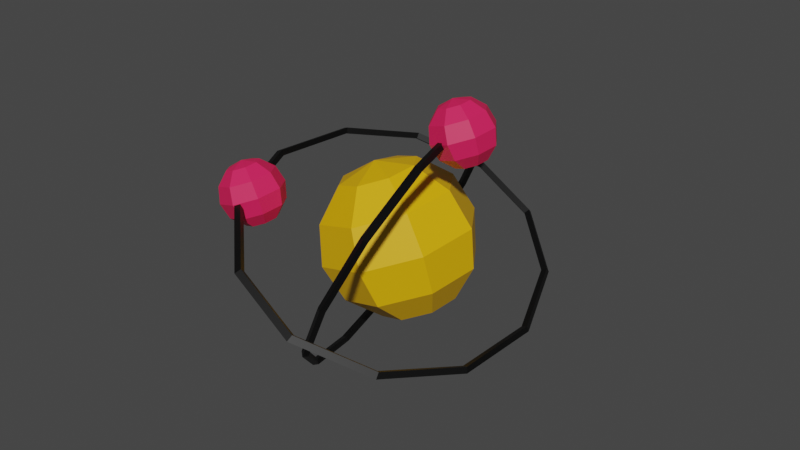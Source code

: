 # Source: scienceSymbol.blend  (saved by Blender 2.93.20; exported with 4.5.12 LTS)
import bpy
from mathutils import Matrix  # noqa: F401  (used for matrix-valued properties, if any)

bpy.ops.wm.read_factory_settings(use_empty=True)
scene = bpy.context.scene
scene.name = 'Scene'

# ---- collections
col_collection = bpy.data.collections.new('Collection'); scene.collection.children.link(col_collection)

# ---- materials (node trees are filled in below, after node groups)
mat_nucleusmaterial = bpy.data.materials.new('NucleusMaterial')
mat_nucleusmaterial.use_transparent_shadow = False
mat_electronmaterial = bpy.data.materials.new('ElectronMaterial')
mat_electronmaterial.use_transparent_shadow = False
mat_material_003 = bpy.data.materials.new('Material.003')
mat_material_003.use_transparent_shadow = False

# ---- material node trees
mat_nucleusmaterial.use_nodes = True; mat_nucleusmaterial.node_tree.nodes.clear()
_N = mat_nucleusmaterial.node_tree.nodes; _L = mat_nucleusmaterial.node_tree.links
n0 = _N.new('ShaderNodeBsdfPrincipled'); n0.name = 'Principled BSDF'; n0.location = (10, 300)
n0.distribution = 'GGX'
n0.subsurface_method = 'BURLEY'
n0.inputs[0].default_value = (0.8, 0.4299, 0.0, 1.0)
n0.inputs[3].default_value = 1.45
n0.inputs[27].default_value = (0.0, 0.0, 0.0, 1.0)
n0.inputs[28].default_value = 1.0
n1 = _N.new('ShaderNodeOutputMaterial'); n1.name = 'Material Output'; n1.location = (300, 300)
_L.new(n0.outputs[0], n1.inputs[0])
n1.is_active_output = True
mat_electronmaterial.use_nodes = True; mat_electronmaterial.node_tree.nodes.clear()
_N = mat_electronmaterial.node_tree.nodes; _L = mat_electronmaterial.node_tree.links
n0 = _N.new('ShaderNodeBsdfPrincipled'); n0.name = 'Principled BSDF'; n0.location = (10, 300)
n0.distribution = 'GGX'
n0.subsurface_method = 'BURLEY'
n0.inputs[0].default_value = (0.8, 0.01391, 0.09766, 1.0)
n0.inputs[3].default_value = 1.45
n0.inputs[27].default_value = (0.0, 0.0, 0.0, 1.0)
n0.inputs[28].default_value = 1.0
n1 = _N.new('ShaderNodeOutputMaterial'); n1.name = 'Material Output'; n1.location = (300, 300)
_L.new(n0.outputs[0], n1.inputs[0])
n1.is_active_output = True
mat_material_003.use_nodes = True; mat_material_003.node_tree.nodes.clear()
_N = mat_material_003.node_tree.nodes; _L = mat_material_003.node_tree.links
n0 = _N.new('ShaderNodeBsdfPrincipled'); n0.name = 'Principled BSDF'; n0.location = (10, 300)
n0.distribution = 'GGX'
n0.subsurface_method = 'BURLEY'
n0.inputs[0].default_value = (0.0, 0.0, 0.0, 1.0)
n0.inputs[3].default_value = 1.45
n0.inputs[27].default_value = (0.0, 0.0, 0.0, 1.0)
n0.inputs[28].default_value = 1.0
n1 = _N.new('ShaderNodeOutputMaterial'); n1.name = 'Material Output'; n1.location = (300, 300)
_L.new(n0.outputs[0], n1.inputs[0])
n1.is_active_output = True

# ---- world
world_world = bpy.data.worlds.new('World'); scene.world = world_world
world_world.use_nodes = True; world_world.node_tree.nodes.clear()
_N = world_world.node_tree.nodes; _L = world_world.node_tree.links
n0 = _N.new('ShaderNodeOutputWorld'); n0.name = 'World Output'; n0.location = (300, 300)
n1 = _N.new('ShaderNodeBackground'); n1.name = 'Background'; n1.location = (10, 300)
n1.inputs[0].default_value = (0.05088, 0.05088, 0.05088, 1.0)
_L.new(n1.outputs[0], n0.inputs[0])
n0.is_active_output = True
world_world.color = (0.05088, 0.05088, 0.05088)
world_world.use_sun_shadow = False
world_world.sun_shadow_jitter_overblur = 0.0

# ---- meshes
me_sphere = bpy.data.meshes.new('Sphere')
me_sphere.from_pydata([(0.0, 0.5, 0.866), (0.0, 0.866, 0.5), (0.0, 1.0, -4.371e-08), (0.0, 0.866, -0.5), (0.0, 0.5, -0.866), (0.3536, 0.3536, 0.866), (0.6124, 0.6124, 0.5), (0.7071, 0.7071, -4.371e-08), (0.6124, 0.6124, -0.5), (0.3536, 0.3536, -0.866), (0.0, -8.742e-08, -1.0), (0.5, -8.521e-08, 0.866), (0.866, -5.541e-08, 0.5), (1.0, -5.541e-08, -4.371e-08), (0.866, -8.521e-08, -0.5), (0.5, -1.001e-07, -0.866), (0.3536, -0.3536, 0.866), (0.6124, -0.6124, 0.5), (0.7071, -0.7071, -4.371e-08), (0.6124, -0.6124, -0.5), (0.3536, -0.3536, -0.866), (-2.759e-08, -0.5, 0.866), (3.201e-08, -0.866, 0.5), (2.213e-09, -1.0, -4.371e-08), (3.201e-08, -0.866, -0.5), (2.213e-09, -0.5, -0.866), (-6.182e-08, -1.492e-07, 1.0), (-0.3536, -0.3536, 0.866), (-0.6124, -0.6124, 0.5), (-0.7071, -0.7071, -4.371e-08), (-0.6124, -0.6124, -0.5), (-0.3536, -0.3536, -0.866), (-0.5, -5.541e-08, 0.866), (-0.866, -5.541e-08, 0.5), (-1.0, -5.541e-08, -4.371e-08), (-0.866, -8.521e-08, -0.5), (-0.5, -8.521e-08, -0.866), (-0.3536, 0.3536, 0.866), (-0.6124, 0.6124, 0.5), (-0.7071, 0.7071, -4.371e-08), (-0.6124, 0.6124, -0.5), (-0.3536, 0.3536, -0.866)], [], [(10, 4, 9), (3, 2, 7, 8), (1, 0, 5, 6), (4, 3, 8, 9), (2, 1, 6, 7), (0, 26, 5), (8, 7, 13, 14), (6, 5, 11, 12), (9, 8, 14, 15), (7, 6, 12, 13), (5, 26, 11), (10, 9, 15), (12, 11, 16, 17), (15, 14, 19, 20), (13, 12, 17, 18), (11, 26, 16), (10, 15, 20), (14, 13, 18, 19), (20, 19, 24, 25), (18, 17, 22, 23), (16, 26, 21), (10, 20, 25), (19, 18, 23, 24), (17, 16, 21, 22), (25, 24, 30, 31), (23, 22, 28, 29), (21, 26, 27), (10, 25, 31), (24, 23, 29, 30), (22, 21, 27, 28), (31, 30, 35, 36), (29, 28, 33, 34), (27, 26, 32), (10, 31, 36), (30, 29, 34, 35), (28, 27, 32, 33), (36, 35, 40, 41), (34, 33, 38, 39), (32, 26, 37), (10, 36, 41), (35, 34, 39, 40), (33, 32, 37, 38), (39, 38, 1, 2), (37, 26, 0), (10, 41, 4), (40, 39, 2, 3), (38, 37, 0, 1), (41, 40, 3, 4)])
_uv = me_sphere.uv_layers.new(name='UVMap')
_uv.uv.foreach_set('vector', [0.6875, 0.0, 0.75, 0.1667, 0.625, 0.1667, 0.75, 0.3333, 0.75, 0.5, 0.625, 0.5, 0.625, 0.3333, 0.75, 0.6667, 0.75, 0.8333, 0.625, 0.8333, 0.625, 0.6667, 0.75, 0.1667, 0.75, 0.3333, 0.625, 0.3333, 0.625, 0.1667, 0.75, 0.5, 0.75, 0.6667, 0.625, 0.6667, 0.625, 0.5, 0.75, 0.8333, 0.6875, 1.0, 0.625, 0.8333, 0.625, 0.3333, 0.625, 0.5, 0.5, 0.5, 0.5, 0.3333, 0.625, 0.6667, 0.625, 0.8333, 0.5, 0.8333, 0.5, 0.6667, 0.625, 0.1667, 0.625, 0.3333, 0.5, 0.3333, 0.5, 0.1667, 0.625, 0.5, 0.625, 0.6667, 0.5, 0.6667, 0.5, 0.5, 0.625, 0.8333, 0.5625, 1.0, 0.5, 0.8333, 0.5625, 0.0, 0.625, 0.1667, 0.5, 0.1667, 0.5, 0.6667, 0.5, 0.8333, 0.375, 0.8333, 0.375, 0.6667, 0.5, 0.1667, 0.5, 0.3333, 0.375, 0.3333, 0.375, 0.1667, 0.5, 0.5, 0.5, 0.6667, 0.375, 0.6667, 0.375, 0.5, 0.5, 0.8333, 0.4375, 1.0, 0.375, 0.8333, 0.4375, 0.0, 0.5, 0.1667, 0.375, 0.1667, 0.5, 0.3333, 0.5, 0.5, 0.375, 0.5, 0.375, 0.3333, 0.375, 0.1667, 0.375, 0.3333, 0.25, 0.3333, 0.25, 0.1667, 0.375, 0.5, 0.375, 0.6667, 0.25, 0.6667, 0.25, 0.5, 0.375, 0.8333, 0.3125, 1.0, 0.25, 0.8333, 0.3125, 0.0, 0.375, 0.1667, 0.25, 0.1667, 0.375, 0.3333, 0.375, 0.5, 0.25, 0.5, 0.25, 0.3333, 0.375, 0.6667, 0.375, 0.8333, 0.25, 0.8333, 0.25, 0.6667, 0.25, 0.1667, 0.25, 0.3333, 0.125, 0.3333, 0.125, 0.1667, 0.25, 0.5, 0.25, 0.6667, 0.125, 0.6667, 0.125, 0.5, 0.25, 0.8333, 0.1875, 1.0, 0.125, 0.8333, 0.1875, 0.0, 0.25, 0.1667, 0.125, 0.1667, 0.25, 0.3333, 0.25, 0.5, 0.125, 0.5, 0.125, 0.3333, 0.25, 0.6667, 0.25, 0.8333, 0.125, 0.8333, 0.125, 0.6667, 0.125, 0.1667, 0.125, 0.3333, 0.0, 0.3333, 0.0, 0.1667, 0.125, 0.5, 0.125, 0.6667, 0.0, 0.6667, 0.0, 0.5, 0.125, 0.8333, 0.0625, 1.0, 0.0, 0.8333, 0.0625, 0.0, 0.125, 0.1667, 0.0, 0.1667, 0.125, 0.3333, 0.125, 0.5, 0.0, 0.5, 0.0, 0.3333, 0.125, 0.6667, 0.125, 0.8333, 0.0, 0.8333, 0.0, 0.6667, 1.0, 0.1667, 1.0, 0.3333, 0.875, 0.3333, 0.875, 0.1667, 1.0, 0.5, 1.0, 0.6667, 0.875, 0.6667, 0.875, 0.5, 1.0, 0.8333, 0.9375, 1.0, 0.875, 0.8333, 0.9375, 0.0, 1.0, 0.1667, 0.875, 0.1667, 1.0, 0.3333, 1.0, 0.5, 0.875, 0.5, 0.875, 0.3333, 1.0, 0.6667, 1.0, 0.8333, 0.875, 0.8333, 0.875, 0.6667, 0.875, 0.5, 0.875, 0.6667, 0.75, 0.6667, 0.75, 0.5, 0.875, 0.8333, 0.8125, 1.0, 0.75, 0.8333, 0.8125, 0.0, 0.875, 0.1667, 0.75, 0.1667, 0.875, 0.3333, 0.875, 0.5, 0.75, 0.5, 0.75, 0.3333, 0.875, 0.6667, 0.875, 0.8333, 0.75, 0.8333, 0.75, 0.6667, 0.875, 0.1667, 0.875, 0.3333, 0.75, 0.3333, 0.75, 0.1667])
me_sphere.materials.append(mat_nucleusmaterial)
me_sphere.materials.append(mat_electronmaterial)
me_sphere.use_remesh_fix_poles = True
me_sphere.use_remesh_preserve_attributes = False
me_sphere.update()
me_torus = bpy.data.meshes.new('Torus')
me_torus.from_pydata([(1.12, 0.0, 0.0), (1.09, 0.0, 0.03), (1.06, 0.0, 3.674e-18), (1.09, 0.0, -0.03), (0.9699, 0.56, 0.0), (0.944, 0.545, 0.03), (0.918, 0.53, 3.674e-18), (0.944, 0.545, -0.03), (0.56, 0.9699, 0.0), (0.545, 0.944, 0.03), (0.53, 0.918, 3.674e-18), (0.545, 0.944, -0.03), (8.456e-08, 1.12, 0.0), (8.229e-08, 1.09, 0.03), (8.003e-08, 1.06, 3.674e-18), (8.229e-08, 1.09, -0.03), (-0.56, 0.9699, 0.0), (-0.545, 0.944, 0.03), (-0.53, 0.918, 3.674e-18), (-0.545, 0.944, -0.03), (-0.9699, 0.56, 0.0), (-0.944, 0.545, 0.03), (-0.918, 0.53, 3.674e-18), (-0.944, 0.545, -0.03), (-1.12, 9.791e-08, 0.0), (-1.09, 9.529e-08, 0.03), (-1.06, 9.267e-08, 3.674e-18), (-1.09, 9.529e-08, -0.03), (-0.9699, -0.56, 0.0), (-0.944, -0.545, 0.03), (-0.918, -0.53, 3.674e-18), (-0.944, -0.545, -0.03), (-0.56, -0.9699, 0.0), (-0.545, -0.944, 0.03), (-0.53, -0.918, 3.674e-18), (-0.545, -0.944, -0.03), (8.456e-08, -1.12, 0.0), (8.229e-08, -1.09, 0.03), (8.003e-08, -1.06, 3.674e-18), (8.229e-08, -1.09, -0.03), (0.56, -0.9699, 0.0), (0.545, -0.944, 0.03), (0.53, -0.918, 3.674e-18), (0.545, -0.944, -0.03), (0.9699, -0.56, 0.0), (0.944, -0.545, 0.03), (0.918, -0.53, 3.674e-18), (0.944, -0.545, -0.03)], [], [(0, 4, 5, 1), (1, 5, 6, 2), (2, 6, 7, 3), (3, 7, 4, 0), (4, 8, 9, 5), (5, 9, 10, 6), (6, 10, 11, 7), (7, 11, 8, 4), (8, 12, 13, 9), (9, 13, 14, 10), (10, 14, 15, 11), (11, 15, 12, 8), (12, 16, 17, 13), (13, 17, 18, 14), (14, 18, 19, 15), (15, 19, 16, 12), (16, 20, 21, 17), (17, 21, 22, 18), (18, 22, 23, 19), (19, 23, 20, 16), (20, 24, 25, 21), (21, 25, 26, 22), (22, 26, 27, 23), (23, 27, 24, 20), (24, 28, 29, 25), (25, 29, 30, 26), (26, 30, 31, 27), (27, 31, 28, 24), (28, 32, 33, 29), (29, 33, 34, 30), (30, 34, 35, 31), (31, 35, 32, 28), (32, 36, 37, 33), (33, 37, 38, 34), (34, 38, 39, 35), (35, 39, 36, 32), (36, 40, 41, 37), (37, 41, 42, 38), (38, 42, 43, 39), (39, 43, 40, 36), (40, 44, 45, 41), (41, 45, 46, 42), (42, 46, 47, 43), (43, 47, 44, 40), (44, 0, 1, 45), (45, 1, 2, 46), (46, 2, 3, 47), (47, 3, 0, 44)])
_uv = me_torus.uv_layers.new(name='UVMap')
_uv.uv.foreach_set('vector', [0.5, 0.5, 0.5833, 0.5, 0.5833, 0.75, 0.5, 0.75, 0.5, 0.75, 0.5833, 0.75, 0.5833, 1.0, 0.5, 1.0, 0.5, 0.0, 0.5833, 0.0, 0.5833, 0.25, 0.5, 0.25, 0.5, 0.25, 0.5833, 0.25, 0.5833, 0.5, 0.5, 0.5, 0.5833, 0.5, 0.6667, 0.5, 0.6667, 0.75, 0.5833, 0.75, 0.5833, 0.75, 0.6667, 0.75, 0.6667, 1.0, 0.5833, 1.0, 0.5833, 0.0, 0.6667, 0.0, 0.6667, 0.25, 0.5833, 0.25, 0.5833, 0.25, 0.6667, 0.25, 0.6667, 0.5, 0.5833, 0.5, 0.6667, 0.5, 0.75, 0.5, 0.75, 0.75, 0.6667, 0.75, 0.6667, 0.75, 0.75, 0.75, 0.75, 1.0, 0.6667, 1.0, 0.6667, 0.0, 0.75, 0.0, 0.75, 0.25, 0.6667, 0.25, 0.6667, 0.25, 0.75, 0.25, 0.75, 0.5, 0.6667, 0.5, 0.75, 0.5, 0.8333, 0.5, 0.8333, 0.75, 0.75, 0.75, 0.75, 0.75, 0.8333, 0.75, 0.8333, 1.0, 0.75, 1.0, 0.75, 0.0, 0.8333, 0.0, 0.8333, 0.25, 0.75, 0.25, 0.75, 0.25, 0.8333, 0.25, 0.8333, 0.5, 0.75, 0.5, 0.8333, 0.5, 0.9167, 0.5, 0.9167, 0.75, 0.8333, 0.75, 0.8333, 0.75, 0.9167, 0.75, 0.9167, 1.0, 0.8333, 1.0, 0.8333, 0.0, 0.9167, 0.0, 0.9167, 0.25, 0.8333, 0.25, 0.8333, 0.25, 0.9167, 0.25, 0.9167, 0.5, 0.8333, 0.5, 0.9167, 0.5, 1.0, 0.5, 1.0, 0.75, 0.9167, 0.75, 0.9167, 0.75, 1.0, 0.75, 1.0, 1.0, 0.9167, 1.0, 0.9167, 0.0, 1.0, 0.0, 1.0, 0.25, 0.9167, 0.25, 0.9167, 0.25, 1.0, 0.25, 1.0, 0.5, 0.9167, 0.5, 2.22e-16, 0.5, 0.08333, 0.5, 0.08333, 0.75, 2.22e-16, 0.75, 2.22e-16, 0.75, 0.08333, 0.75, 0.08333, 1.0, 2.22e-16, 1.0, 2.22e-16, 0.0, 0.08333, 0.0, 0.08333, 0.25, 2.22e-16, 0.25, 2.22e-16, 0.25, 0.08333, 0.25, 0.08333, 0.5, 2.22e-16, 0.5, 0.08333, 0.5, 0.1667, 0.5, 0.1667, 0.75, 0.08333, 0.75, 0.08333, 0.75, 0.1667, 0.75, 0.1667, 1.0, 0.08333, 1.0, 0.08333, 0.0, 0.1667, 0.0, 0.1667, 0.25, 0.08333, 0.25, 0.08333, 0.25, 0.1667, 0.25, 0.1667, 0.5, 0.08333, 0.5, 0.1667, 0.5, 0.25, 0.5, 0.25, 0.75, 0.1667, 0.75, 0.1667, 0.75, 0.25, 0.75, 0.25, 1.0, 0.1667, 1.0, 0.1667, 0.0, 0.25, 0.0, 0.25, 0.25, 0.1667, 0.25, 0.1667, 0.25, 0.25, 0.25, 0.25, 0.5, 0.1667, 0.5, 0.25, 0.5, 0.3333, 0.5, 0.3333, 0.75, 0.25, 0.75, 0.25, 0.75, 0.3333, 0.75, 0.3333, 1.0, 0.25, 1.0, 0.25, 0.0, 0.3333, 0.0, 0.3333, 0.25, 0.25, 0.25, 0.25, 0.25, 0.3333, 0.25, 0.3333, 0.5, 0.25, 0.5, 0.3333, 0.5, 0.4167, 0.5, 0.4167, 0.75, 0.3333, 0.75, 0.3333, 0.75, 0.4167, 0.75, 0.4167, 1.0, 0.3333, 1.0, 0.3333, 0.0, 0.4167, 0.0, 0.4167, 0.25, 0.3333, 0.25, 0.3333, 0.25, 0.4167, 0.25, 0.4167, 0.5, 0.3333, 0.5, 0.4167, 0.5, 0.5, 0.5, 0.5, 0.75, 0.4167, 0.75, 0.4167, 0.75, 0.5, 0.75, 0.5, 1.0, 0.4167, 1.0, 0.4167, 0.0, 0.5, 0.0, 0.5, 0.25, 0.4167, 0.25, 0.4167, 0.25, 0.5, 0.25, 0.5, 0.5, 0.4167, 0.5])
me_torus.materials.append(mat_material_003)
me_torus.use_remesh_fix_poles = True
me_torus.use_remesh_preserve_attributes = False
me_torus.update()
me_torus_001 = bpy.data.meshes.new('Torus.001')
me_torus_001.from_pydata([(1.12, 0.0, 0.0), (1.09, 0.0, 0.03), (1.06, 0.0, 3.674e-18), (1.09, 0.0, -0.03), (0.9699, 0.56, 0.0), (0.944, 0.545, 0.03), (0.918, 0.53, 3.674e-18), (0.944, 0.545, -0.03), (0.56, 0.9699, 0.0), (0.545, 0.944, 0.03), (0.53, 0.918, 3.674e-18), (0.545, 0.944, -0.03), (8.456e-08, 1.12, 0.0), (8.229e-08, 1.09, 0.03), (8.003e-08, 1.06, 3.674e-18), (8.229e-08, 1.09, -0.03), (-0.56, 0.9699, 0.0), (-0.545, 0.944, 0.03), (-0.53, 0.918, 3.674e-18), (-0.545, 0.944, -0.03), (-0.9699, 0.56, 0.0), (-0.944, 0.545, 0.03), (-0.918, 0.53, 3.674e-18), (-0.944, 0.545, -0.03), (-1.12, 9.791e-08, 0.0), (-1.09, 9.529e-08, 0.03), (-1.06, 9.267e-08, 3.674e-18), (-1.09, 9.529e-08, -0.03), (-0.9699, -0.56, 0.0), (-0.944, -0.545, 0.03), (-0.918, -0.53, 3.674e-18), (-0.944, -0.545, -0.03), (-0.56, -0.9699, 0.0), (-0.545, -0.944, 0.03), (-0.53, -0.918, 3.674e-18), (-0.545, -0.944, -0.03), (8.456e-08, -1.12, 0.0), (8.229e-08, -1.09, 0.03), (8.003e-08, -1.06, 3.674e-18), (8.229e-08, -1.09, -0.03), (0.56, -0.9699, 0.0), (0.545, -0.944, 0.03), (0.53, -0.918, 3.674e-18), (0.545, -0.944, -0.03), (0.9699, -0.56, 0.0), (0.944, -0.545, 0.03), (0.918, -0.53, 3.674e-18), (0.944, -0.545, -0.03)], [], [(0, 4, 5, 1), (1, 5, 6, 2), (2, 6, 7, 3), (3, 7, 4, 0), (4, 8, 9, 5), (5, 9, 10, 6), (6, 10, 11, 7), (7, 11, 8, 4), (8, 12, 13, 9), (9, 13, 14, 10), (10, 14, 15, 11), (11, 15, 12, 8), (12, 16, 17, 13), (13, 17, 18, 14), (14, 18, 19, 15), (15, 19, 16, 12), (16, 20, 21, 17), (17, 21, 22, 18), (18, 22, 23, 19), (19, 23, 20, 16), (20, 24, 25, 21), (21, 25, 26, 22), (22, 26, 27, 23), (23, 27, 24, 20), (24, 28, 29, 25), (25, 29, 30, 26), (26, 30, 31, 27), (27, 31, 28, 24), (28, 32, 33, 29), (29, 33, 34, 30), (30, 34, 35, 31), (31, 35, 32, 28), (32, 36, 37, 33), (33, 37, 38, 34), (34, 38, 39, 35), (35, 39, 36, 32), (36, 40, 41, 37), (37, 41, 42, 38), (38, 42, 43, 39), (39, 43, 40, 36), (40, 44, 45, 41), (41, 45, 46, 42), (42, 46, 47, 43), (43, 47, 44, 40), (44, 0, 1, 45), (45, 1, 2, 46), (46, 2, 3, 47), (47, 3, 0, 44)])
_uv = me_torus_001.uv_layers.new(name='UVMap')
_uv.uv.foreach_set('vector', [0.5, 0.5, 0.5833, 0.5, 0.5833, 0.75, 0.5, 0.75, 0.5, 0.75, 0.5833, 0.75, 0.5833, 1.0, 0.5, 1.0, 0.5, 0.0, 0.5833, 0.0, 0.5833, 0.25, 0.5, 0.25, 0.5, 0.25, 0.5833, 0.25, 0.5833, 0.5, 0.5, 0.5, 0.5833, 0.5, 0.6667, 0.5, 0.6667, 0.75, 0.5833, 0.75, 0.5833, 0.75, 0.6667, 0.75, 0.6667, 1.0, 0.5833, 1.0, 0.5833, 0.0, 0.6667, 0.0, 0.6667, 0.25, 0.5833, 0.25, 0.5833, 0.25, 0.6667, 0.25, 0.6667, 0.5, 0.5833, 0.5, 0.6667, 0.5, 0.75, 0.5, 0.75, 0.75, 0.6667, 0.75, 0.6667, 0.75, 0.75, 0.75, 0.75, 1.0, 0.6667, 1.0, 0.6667, 0.0, 0.75, 0.0, 0.75, 0.25, 0.6667, 0.25, 0.6667, 0.25, 0.75, 0.25, 0.75, 0.5, 0.6667, 0.5, 0.75, 0.5, 0.8333, 0.5, 0.8333, 0.75, 0.75, 0.75, 0.75, 0.75, 0.8333, 0.75, 0.8333, 1.0, 0.75, 1.0, 0.75, 0.0, 0.8333, 0.0, 0.8333, 0.25, 0.75, 0.25, 0.75, 0.25, 0.8333, 0.25, 0.8333, 0.5, 0.75, 0.5, 0.8333, 0.5, 0.9167, 0.5, 0.9167, 0.75, 0.8333, 0.75, 0.8333, 0.75, 0.9167, 0.75, 0.9167, 1.0, 0.8333, 1.0, 0.8333, 0.0, 0.9167, 0.0, 0.9167, 0.25, 0.8333, 0.25, 0.8333, 0.25, 0.9167, 0.25, 0.9167, 0.5, 0.8333, 0.5, 0.9167, 0.5, 1.0, 0.5, 1.0, 0.75, 0.9167, 0.75, 0.9167, 0.75, 1.0, 0.75, 1.0, 1.0, 0.9167, 1.0, 0.9167, 0.0, 1.0, 0.0, 1.0, 0.25, 0.9167, 0.25, 0.9167, 0.25, 1.0, 0.25, 1.0, 0.5, 0.9167, 0.5, 2.22e-16, 0.5, 0.08333, 0.5, 0.08333, 0.75, 2.22e-16, 0.75, 2.22e-16, 0.75, 0.08333, 0.75, 0.08333, 1.0, 2.22e-16, 1.0, 2.22e-16, 0.0, 0.08333, 0.0, 0.08333, 0.25, 2.22e-16, 0.25, 2.22e-16, 0.25, 0.08333, 0.25, 0.08333, 0.5, 2.22e-16, 0.5, 0.08333, 0.5, 0.1667, 0.5, 0.1667, 0.75, 0.08333, 0.75, 0.08333, 0.75, 0.1667, 0.75, 0.1667, 1.0, 0.08333, 1.0, 0.08333, 0.0, 0.1667, 0.0, 0.1667, 0.25, 0.08333, 0.25, 0.08333, 0.25, 0.1667, 0.25, 0.1667, 0.5, 0.08333, 0.5, 0.1667, 0.5, 0.25, 0.5, 0.25, 0.75, 0.1667, 0.75, 0.1667, 0.75, 0.25, 0.75, 0.25, 1.0, 0.1667, 1.0, 0.1667, 0.0, 0.25, 0.0, 0.25, 0.25, 0.1667, 0.25, 0.1667, 0.25, 0.25, 0.25, 0.25, 0.5, 0.1667, 0.5, 0.25, 0.5, 0.3333, 0.5, 0.3333, 0.75, 0.25, 0.75, 0.25, 0.75, 0.3333, 0.75, 0.3333, 1.0, 0.25, 1.0, 0.25, 0.0, 0.3333, 0.0, 0.3333, 0.25, 0.25, 0.25, 0.25, 0.25, 0.3333, 0.25, 0.3333, 0.5, 0.25, 0.5, 0.3333, 0.5, 0.4167, 0.5, 0.4167, 0.75, 0.3333, 0.75, 0.3333, 0.75, 0.4167, 0.75, 0.4167, 1.0, 0.3333, 1.0, 0.3333, 0.0, 0.4167, 0.0, 0.4167, 0.25, 0.3333, 0.25, 0.3333, 0.25, 0.4167, 0.25, 0.4167, 0.5, 0.3333, 0.5, 0.4167, 0.5, 0.5, 0.5, 0.5, 0.75, 0.4167, 0.75, 0.4167, 0.75, 0.5, 0.75, 0.5, 1.0, 0.4167, 1.0, 0.4167, 0.0, 0.5, 0.0, 0.5, 0.25, 0.4167, 0.25, 0.4167, 0.25, 0.5, 0.25, 0.5, 0.5, 0.4167, 0.5])
me_torus_001.materials.append(mat_material_003)
me_torus_001.use_remesh_fix_poles = True
me_torus_001.use_remesh_preserve_attributes = False
me_torus_001.update()
me_sphere_001 = bpy.data.meshes.new('Sphere.001')
me_sphere_001.from_pydata([(0.0, 0.5, 0.866), (0.0, 0.866, 0.5), (0.0, 1.0, -4.371e-08), (0.0, 0.866, -0.5), (0.0, 0.5, -0.866), (0.3536, 0.3536, 0.866), (0.6124, 0.6124, 0.5), (0.7071, 0.7071, -4.371e-08), (0.6124, 0.6124, -0.5), (0.3536, 0.3536, -0.866), (0.0, -8.742e-08, -1.0), (0.5, -8.521e-08, 0.866), (0.866, -5.541e-08, 0.5), (1.0, -5.541e-08, -4.371e-08), (0.866, -8.521e-08, -0.5), (0.5, -1.001e-07, -0.866), (0.3536, -0.3536, 0.866), (0.6124, -0.6124, 0.5), (0.7071, -0.7071, -4.371e-08), (0.6124, -0.6124, -0.5), (0.3536, -0.3536, -0.866), (-2.759e-08, -0.5, 0.866), (3.201e-08, -0.866, 0.5), (2.213e-09, -1.0, -4.371e-08), (3.201e-08, -0.866, -0.5), (2.213e-09, -0.5, -0.866), (-6.182e-08, -1.492e-07, 1.0), (-0.3536, -0.3536, 0.866), (-0.6124, -0.6124, 0.5), (-0.7071, -0.7071, -4.371e-08), (-0.6124, -0.6124, -0.5), (-0.3536, -0.3536, -0.866), (-0.5, -5.541e-08, 0.866), (-0.866, -5.541e-08, 0.5), (-1.0, -5.541e-08, -4.371e-08), (-0.866, -8.521e-08, -0.5), (-0.5, -8.521e-08, -0.866), (-0.3536, 0.3536, 0.866), (-0.6124, 0.6124, 0.5), (-0.7071, 0.7071, -4.371e-08), (-0.6124, 0.6124, -0.5), (-0.3536, 0.3536, -0.866)], [], [(10, 4, 9), (3, 2, 7, 8), (1, 0, 5, 6), (4, 3, 8, 9), (2, 1, 6, 7), (0, 26, 5), (8, 7, 13, 14), (6, 5, 11, 12), (9, 8, 14, 15), (7, 6, 12, 13), (5, 26, 11), (10, 9, 15), (12, 11, 16, 17), (15, 14, 19, 20), (13, 12, 17, 18), (11, 26, 16), (10, 15, 20), (14, 13, 18, 19), (20, 19, 24, 25), (18, 17, 22, 23), (16, 26, 21), (10, 20, 25), (19, 18, 23, 24), (17, 16, 21, 22), (25, 24, 30, 31), (23, 22, 28, 29), (21, 26, 27), (10, 25, 31), (24, 23, 29, 30), (22, 21, 27, 28), (31, 30, 35, 36), (29, 28, 33, 34), (27, 26, 32), (10, 31, 36), (30, 29, 34, 35), (28, 27, 32, 33), (36, 35, 40, 41), (34, 33, 38, 39), (32, 26, 37), (10, 36, 41), (35, 34, 39, 40), (33, 32, 37, 38), (39, 38, 1, 2), (37, 26, 0), (10, 41, 4), (40, 39, 2, 3), (38, 37, 0, 1), (41, 40, 3, 4)])
_uv = me_sphere_001.uv_layers.new(name='UVMap')
_uv.uv.foreach_set('vector', [0.6875, 0.0, 0.75, 0.1667, 0.625, 0.1667, 0.75, 0.3333, 0.75, 0.5, 0.625, 0.5, 0.625, 0.3333, 0.75, 0.6667, 0.75, 0.8333, 0.625, 0.8333, 0.625, 0.6667, 0.75, 0.1667, 0.75, 0.3333, 0.625, 0.3333, 0.625, 0.1667, 0.75, 0.5, 0.75, 0.6667, 0.625, 0.6667, 0.625, 0.5, 0.75, 0.8333, 0.6875, 1.0, 0.625, 0.8333, 0.625, 0.3333, 0.625, 0.5, 0.5, 0.5, 0.5, 0.3333, 0.625, 0.6667, 0.625, 0.8333, 0.5, 0.8333, 0.5, 0.6667, 0.625, 0.1667, 0.625, 0.3333, 0.5, 0.3333, 0.5, 0.1667, 0.625, 0.5, 0.625, 0.6667, 0.5, 0.6667, 0.5, 0.5, 0.625, 0.8333, 0.5625, 1.0, 0.5, 0.8333, 0.5625, 0.0, 0.625, 0.1667, 0.5, 0.1667, 0.5, 0.6667, 0.5, 0.8333, 0.375, 0.8333, 0.375, 0.6667, 0.5, 0.1667, 0.5, 0.3333, 0.375, 0.3333, 0.375, 0.1667, 0.5, 0.5, 0.5, 0.6667, 0.375, 0.6667, 0.375, 0.5, 0.5, 0.8333, 0.4375, 1.0, 0.375, 0.8333, 0.4375, 0.0, 0.5, 0.1667, 0.375, 0.1667, 0.5, 0.3333, 0.5, 0.5, 0.375, 0.5, 0.375, 0.3333, 0.375, 0.1667, 0.375, 0.3333, 0.25, 0.3333, 0.25, 0.1667, 0.375, 0.5, 0.375, 0.6667, 0.25, 0.6667, 0.25, 0.5, 0.375, 0.8333, 0.3125, 1.0, 0.25, 0.8333, 0.3125, 0.0, 0.375, 0.1667, 0.25, 0.1667, 0.375, 0.3333, 0.375, 0.5, 0.25, 0.5, 0.25, 0.3333, 0.375, 0.6667, 0.375, 0.8333, 0.25, 0.8333, 0.25, 0.6667, 0.25, 0.1667, 0.25, 0.3333, 0.125, 0.3333, 0.125, 0.1667, 0.25, 0.5, 0.25, 0.6667, 0.125, 0.6667, 0.125, 0.5, 0.25, 0.8333, 0.1875, 1.0, 0.125, 0.8333, 0.1875, 0.0, 0.25, 0.1667, 0.125, 0.1667, 0.25, 0.3333, 0.25, 0.5, 0.125, 0.5, 0.125, 0.3333, 0.25, 0.6667, 0.25, 0.8333, 0.125, 0.8333, 0.125, 0.6667, 0.125, 0.1667, 0.125, 0.3333, 0.0, 0.3333, 0.0, 0.1667, 0.125, 0.5, 0.125, 0.6667, 0.0, 0.6667, 0.0, 0.5, 0.125, 0.8333, 0.0625, 1.0, 0.0, 0.8333, 0.0625, 0.0, 0.125, 0.1667, 0.0, 0.1667, 0.125, 0.3333, 0.125, 0.5, 0.0, 0.5, 0.0, 0.3333, 0.125, 0.6667, 0.125, 0.8333, 0.0, 0.8333, 0.0, 0.6667, 1.0, 0.1667, 1.0, 0.3333, 0.875, 0.3333, 0.875, 0.1667, 1.0, 0.5, 1.0, 0.6667, 0.875, 0.6667, 0.875, 0.5, 1.0, 0.8333, 0.9375, 1.0, 0.875, 0.8333, 0.9375, 0.0, 1.0, 0.1667, 0.875, 0.1667, 1.0, 0.3333, 1.0, 0.5, 0.875, 0.5, 0.875, 0.3333, 1.0, 0.6667, 1.0, 0.8333, 0.875, 0.8333, 0.875, 0.6667, 0.875, 0.5, 0.875, 0.6667, 0.75, 0.6667, 0.75, 0.5, 0.875, 0.8333, 0.8125, 1.0, 0.75, 0.8333, 0.8125, 0.0, 0.875, 0.1667, 0.75, 0.1667, 0.875, 0.3333, 0.875, 0.5, 0.75, 0.5, 0.75, 0.3333, 0.875, 0.6667, 0.875, 0.8333, 0.75, 0.8333, 0.75, 0.6667, 0.875, 0.1667, 0.875, 0.3333, 0.75, 0.3333, 0.75, 0.1667])
me_sphere_001.materials.append(mat_electronmaterial)
me_sphere_001.use_remesh_fix_poles = True
me_sphere_001.use_remesh_preserve_attributes = False
me_sphere_001.update()
me_sphere_002 = bpy.data.meshes.new('Sphere.002')
me_sphere_002.from_pydata([(0.0, 0.5, 0.866), (0.0, 0.866, 0.5), (0.0, 1.0, -4.371e-08), (0.0, 0.866, -0.5), (0.0, 0.5, -0.866), (0.3536, 0.3536, 0.866), (0.6124, 0.6124, 0.5), (0.7071, 0.7071, -4.371e-08), (0.6124, 0.6124, -0.5), (0.3536, 0.3536, -0.866), (0.0, -8.742e-08, -1.0), (0.5, -8.521e-08, 0.866), (0.866, -5.541e-08, 0.5), (1.0, -5.541e-08, -4.371e-08), (0.866, -8.521e-08, -0.5), (0.5, -1.001e-07, -0.866), (0.3536, -0.3536, 0.866), (0.6124, -0.6124, 0.5), (0.7071, -0.7071, -4.371e-08), (0.6124, -0.6124, -0.5), (0.3536, -0.3536, -0.866), (-2.759e-08, -0.5, 0.866), (3.201e-08, -0.866, 0.5), (2.213e-09, -1.0, -4.371e-08), (3.201e-08, -0.866, -0.5), (2.213e-09, -0.5, -0.866), (-6.182e-08, -1.492e-07, 1.0), (-0.3536, -0.3536, 0.866), (-0.6124, -0.6124, 0.5), (-0.7071, -0.7071, -4.371e-08), (-0.6124, -0.6124, -0.5), (-0.3536, -0.3536, -0.866), (-0.5, -5.541e-08, 0.866), (-0.866, -5.541e-08, 0.5), (-1.0, -5.541e-08, -4.371e-08), (-0.866, -8.521e-08, -0.5), (-0.5, -8.521e-08, -0.866), (-0.3536, 0.3536, 0.866), (-0.6124, 0.6124, 0.5), (-0.7071, 0.7071, -4.371e-08), (-0.6124, 0.6124, -0.5), (-0.3536, 0.3536, -0.866)], [], [(10, 4, 9), (3, 2, 7, 8), (1, 0, 5, 6), (4, 3, 8, 9), (2, 1, 6, 7), (0, 26, 5), (8, 7, 13, 14), (6, 5, 11, 12), (9, 8, 14, 15), (7, 6, 12, 13), (5, 26, 11), (10, 9, 15), (12, 11, 16, 17), (15, 14, 19, 20), (13, 12, 17, 18), (11, 26, 16), (10, 15, 20), (14, 13, 18, 19), (20, 19, 24, 25), (18, 17, 22, 23), (16, 26, 21), (10, 20, 25), (19, 18, 23, 24), (17, 16, 21, 22), (25, 24, 30, 31), (23, 22, 28, 29), (21, 26, 27), (10, 25, 31), (24, 23, 29, 30), (22, 21, 27, 28), (31, 30, 35, 36), (29, 28, 33, 34), (27, 26, 32), (10, 31, 36), (30, 29, 34, 35), (28, 27, 32, 33), (36, 35, 40, 41), (34, 33, 38, 39), (32, 26, 37), (10, 36, 41), (35, 34, 39, 40), (33, 32, 37, 38), (39, 38, 1, 2), (37, 26, 0), (10, 41, 4), (40, 39, 2, 3), (38, 37, 0, 1), (41, 40, 3, 4)])
_uv = me_sphere_002.uv_layers.new(name='UVMap')
_uv.uv.foreach_set('vector', [0.6875, 0.0, 0.75, 0.1667, 0.625, 0.1667, 0.75, 0.3333, 0.75, 0.5, 0.625, 0.5, 0.625, 0.3333, 0.75, 0.6667, 0.75, 0.8333, 0.625, 0.8333, 0.625, 0.6667, 0.75, 0.1667, 0.75, 0.3333, 0.625, 0.3333, 0.625, 0.1667, 0.75, 0.5, 0.75, 0.6667, 0.625, 0.6667, 0.625, 0.5, 0.75, 0.8333, 0.6875, 1.0, 0.625, 0.8333, 0.625, 0.3333, 0.625, 0.5, 0.5, 0.5, 0.5, 0.3333, 0.625, 0.6667, 0.625, 0.8333, 0.5, 0.8333, 0.5, 0.6667, 0.625, 0.1667, 0.625, 0.3333, 0.5, 0.3333, 0.5, 0.1667, 0.625, 0.5, 0.625, 0.6667, 0.5, 0.6667, 0.5, 0.5, 0.625, 0.8333, 0.5625, 1.0, 0.5, 0.8333, 0.5625, 0.0, 0.625, 0.1667, 0.5, 0.1667, 0.5, 0.6667, 0.5, 0.8333, 0.375, 0.8333, 0.375, 0.6667, 0.5, 0.1667, 0.5, 0.3333, 0.375, 0.3333, 0.375, 0.1667, 0.5, 0.5, 0.5, 0.6667, 0.375, 0.6667, 0.375, 0.5, 0.5, 0.8333, 0.4375, 1.0, 0.375, 0.8333, 0.4375, 0.0, 0.5, 0.1667, 0.375, 0.1667, 0.5, 0.3333, 0.5, 0.5, 0.375, 0.5, 0.375, 0.3333, 0.375, 0.1667, 0.375, 0.3333, 0.25, 0.3333, 0.25, 0.1667, 0.375, 0.5, 0.375, 0.6667, 0.25, 0.6667, 0.25, 0.5, 0.375, 0.8333, 0.3125, 1.0, 0.25, 0.8333, 0.3125, 0.0, 0.375, 0.1667, 0.25, 0.1667, 0.375, 0.3333, 0.375, 0.5, 0.25, 0.5, 0.25, 0.3333, 0.375, 0.6667, 0.375, 0.8333, 0.25, 0.8333, 0.25, 0.6667, 0.25, 0.1667, 0.25, 0.3333, 0.125, 0.3333, 0.125, 0.1667, 0.25, 0.5, 0.25, 0.6667, 0.125, 0.6667, 0.125, 0.5, 0.25, 0.8333, 0.1875, 1.0, 0.125, 0.8333, 0.1875, 0.0, 0.25, 0.1667, 0.125, 0.1667, 0.25, 0.3333, 0.25, 0.5, 0.125, 0.5, 0.125, 0.3333, 0.25, 0.6667, 0.25, 0.8333, 0.125, 0.8333, 0.125, 0.6667, 0.125, 0.1667, 0.125, 0.3333, 0.0, 0.3333, 0.0, 0.1667, 0.125, 0.5, 0.125, 0.6667, 0.0, 0.6667, 0.0, 0.5, 0.125, 0.8333, 0.0625, 1.0, 0.0, 0.8333, 0.0625, 0.0, 0.125, 0.1667, 0.0, 0.1667, 0.125, 0.3333, 0.125, 0.5, 0.0, 0.5, 0.0, 0.3333, 0.125, 0.6667, 0.125, 0.8333, 0.0, 0.8333, 0.0, 0.6667, 1.0, 0.1667, 1.0, 0.3333, 0.875, 0.3333, 0.875, 0.1667, 1.0, 0.5, 1.0, 0.6667, 0.875, 0.6667, 0.875, 0.5, 1.0, 0.8333, 0.9375, 1.0, 0.875, 0.8333, 0.9375, 0.0, 1.0, 0.1667, 0.875, 0.1667, 1.0, 0.3333, 1.0, 0.5, 0.875, 0.5, 0.875, 0.3333, 1.0, 0.6667, 1.0, 0.8333, 0.875, 0.8333, 0.875, 0.6667, 0.875, 0.5, 0.875, 0.6667, 0.75, 0.6667, 0.75, 0.5, 0.875, 0.8333, 0.8125, 1.0, 0.75, 0.8333, 0.8125, 0.0, 0.875, 0.1667, 0.75, 0.1667, 0.875, 0.3333, 0.875, 0.5, 0.75, 0.5, 0.75, 0.3333, 0.875, 0.6667, 0.875, 0.8333, 0.75, 0.8333, 0.75, 0.6667, 0.875, 0.1667, 0.875, 0.3333, 0.75, 0.3333, 0.75, 0.1667])
me_sphere_002.materials.append(mat_electronmaterial)
me_sphere_002.use_remesh_fix_poles = True
me_sphere_002.use_remesh_preserve_attributes = False
me_sphere_002.update()

# ---- objects
ob_sphere = bpy.data.objects.new('Sphere', me_sphere)
ob_torus = bpy.data.objects.new('Torus', me_torus)
ob_torus_001 = bpy.data.objects.new('Torus.001', me_torus_001)
ob_sphere_001 = bpy.data.objects.new('Sphere.001', me_sphere_001)
ob_sphere_002 = bpy.data.objects.new('Sphere.002', me_sphere_002)

# ---- transforms, parenting, visibility, modifiers, constraints
ob_sphere.location = (0.0, 0.0, 2.974)
ob_sphere.rotation_euler = (0.3367, 0.0, -7.634)
ob_sphere.scale = (0.5932, 0.5932, 0.5932)
ob_torus.parent = ob_sphere
ob_torus.matrix_parent_inverse = Matrix(((1.686, -0.0, 0.0, -0.0), (-0.0, 1.686, -0.0, 0.0), (0.0, -0.0, 1.686, -3.295), (-0.0, 0.0, -0.0, 1.0)))
ob_torus.location = (0.0, 0.0, 1.939)
ob_torus.rotation_euler = (-0.7854, -0.0, 0.0)
ob_torus.scale = (1.342, 1.0, 1.0)
ob_torus_001.parent = ob_sphere
ob_torus_001.matrix_parent_inverse = Matrix(((1.686, -0.0, 0.0, -0.0), (-0.0, 1.686, -0.0, 0.0), (0.0, -0.0, 1.686, -3.295), (-0.0, 0.0, -0.0, 1.0)))
ob_torus_001.location = (0.0, 0.0, 1.939)
ob_torus_001.rotation_euler = (0.7854, -0.0, 0.0)
ob_torus_001.scale = (1.0, 1.0, 1.0)
ob_sphere_001.parent = ob_sphere
ob_sphere_001.matrix_parent_inverse = Matrix(((1.686, -0.0, 0.0, -0.0), (-0.0, 1.686, -0.0, 0.0), (0.0, -0.0, 1.686, -3.295), (-0.0, 0.0, -0.0, 1.0)))
ob_sphere_001.location = (0.5433, -0.6782, 2.613)
ob_sphere_001.scale = (0.2398, 0.2398, 0.2398)
ob_sphere_002.parent = ob_sphere
ob_sphere_002.matrix_parent_inverse = Matrix(((1.686, -0.0, 0.0, -0.0), (-0.0, 1.686, -0.0, 0.0), (0.0, -0.0, 1.686, -3.295), (-0.0, 0.0, -0.0, 1.0)))
ob_sphere_002.location = (0.07799, 0.7852, 2.661)
ob_sphere_002.scale = (0.2398, 0.2398, 0.2398)

# ---- collection membership
col_collection.objects.link(ob_sphere)
col_collection.objects.link(ob_torus)
col_collection.objects.link(ob_torus_001)
col_collection.objects.link(ob_sphere_001)
col_collection.objects.link(ob_sphere_002)

# ---- scene / render settings (as saved in the file)
scene.frame_start = 1; scene.frame_end = 60; scene.frame_set(16)
scene.render.engine = 'BLENDER_EEVEE_NEXT'
scene.cycles.use_denoising = False
scene.cycles.samples = 128
scene.cycles.sampling_pattern = 'TABULATED_SOBOL'
scene.cycles.use_adaptive_sampling = False
scene.cycles.use_light_tree = False
scene.view_settings.view_transform = 'Filmic'
bpy.context.view_layer.update()

# ---- added for rendering (the .blend has no active camera and no usable light): camera, sun
cam_auto = bpy.data.cameras.new('AutoCamera')
cam_auto.lens = 50.0
cam_auto.sensor_width = 36.0
cam_auto.clip_end = 1000.0
ob_auto_camera = bpy.data.objects.new('AutoCamera', cam_auto)
scene.collection.objects.link(ob_auto_camera)
ob_auto_camera.location = (4.50081, -5.39367, 6.6678)
ob_auto_camera.rotation_euler = (1.09748, -7.21219e-08, 0.694738)
scene.camera = ob_auto_camera
light_auto_sun = bpy.data.lights.new('AutoSun', 'SUN')
light_auto_sun.energy = 3.0
light_auto_sun.angle = 0.0523599
ob_auto_sun = bpy.data.objects.new('AutoSun', light_auto_sun)
scene.collection.objects.link(ob_auto_sun)
ob_auto_sun.rotation_euler = (0.872665, 0.174533, 0.523599)
bpy.context.view_layer.update()
